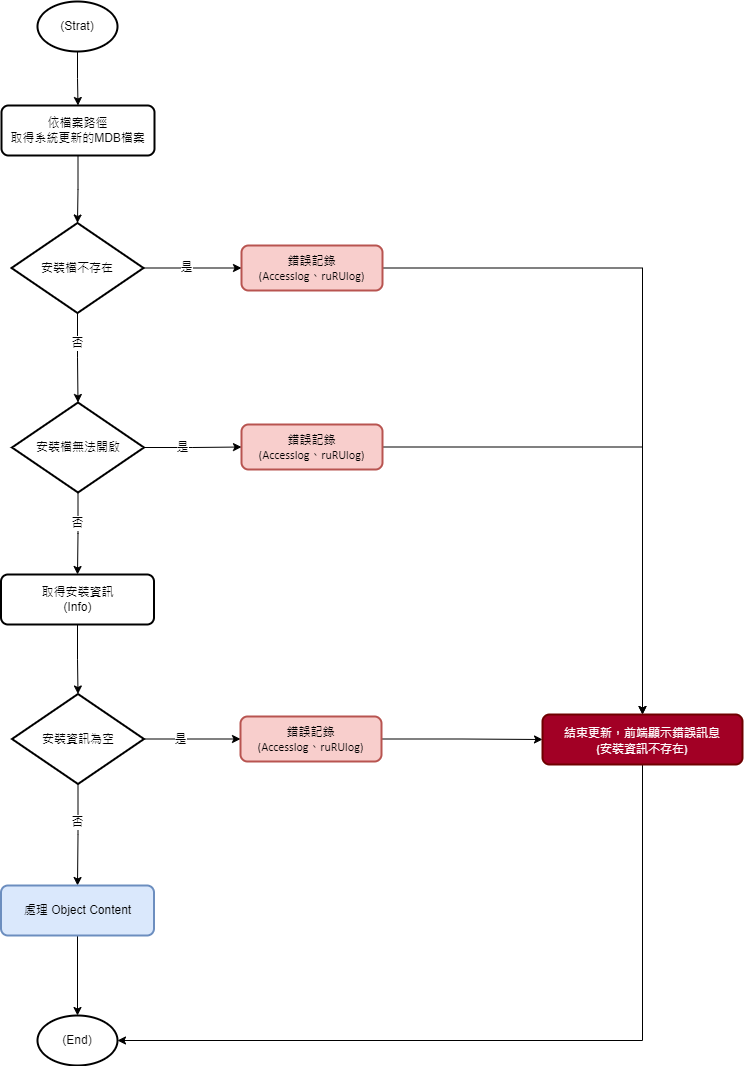

The diagram above was exported from draw.io. Its source (the exported page's mxGraphModel, read from the mxfile embedded in the PNG):
<mxGraphModel dx="1418" dy="828" grid="1" gridSize="10" guides="1" tooltips="1" connect="1" arrows="1" fold="1" page="1" pageScale="1" pageWidth="827" pageHeight="1169" math="0" shadow="0">
  <root>
    <mxCell id="0" />
    <mxCell id="1" parent="0" />
    <mxCell id="krJlrfVDNPRFE3mUfoXf-1" value="" style="edgeStyle=orthogonalEdgeStyle;rounded=0;orthogonalLoop=1;jettySize=auto;html=1;strokeColor=#000000;strokeWidth=1;fontSize=12;fontColor=#000000;endArrow=classic;endFill=1;" parent="1" source="KJuPqikk6sqJ_xTKyZ9O-1" target="KJuPqikk6sqJ_xTKyZ9O-3" edge="1">
      <mxGeometry relative="1" as="geometry" />
    </mxCell>
    <mxCell id="KJuPqikk6sqJ_xTKyZ9O-1" value="(Strat)" style="strokeWidth=2;html=1;shape=mxgraph.flowchart.start_2;whiteSpace=wrap;labelBackgroundColor=none;fontSize=12;fontColor=#050505;" parent="1" vertex="1">
      <mxGeometry x="94" y="21" width="80" height="50" as="geometry" />
    </mxCell>
    <mxCell id="krJlrfVDNPRFE3mUfoXf-2" value="" style="edgeStyle=orthogonalEdgeStyle;rounded=0;orthogonalLoop=1;jettySize=auto;html=1;strokeColor=#000000;strokeWidth=1;fontSize=12;fontColor=#000000;endArrow=classic;endFill=1;" parent="1" source="KJuPqikk6sqJ_xTKyZ9O-3" target="KJuPqikk6sqJ_xTKyZ9O-4" edge="1">
      <mxGeometry relative="1" as="geometry" />
    </mxCell>
    <mxCell id="KJuPqikk6sqJ_xTKyZ9O-3" value="依檔案路徑&lt;br&gt;取得系統更新的MDB檔案" style="rounded=1;whiteSpace=wrap;html=1;absoluteArcSize=1;arcSize=14;strokeWidth=2;labelBackgroundColor=default;strokeColor=#000000;fontSize=12;fontColor=#000000;fillColor=default;" parent="1" vertex="1">
      <mxGeometry x="58" y="125" width="153" height="50" as="geometry" />
    </mxCell>
    <mxCell id="YaGAQoSUha2C2IiVGOIZ-7" value="" style="edgeStyle=orthogonalEdgeStyle;rounded=0;orthogonalLoop=1;jettySize=auto;html=1;strokeColor=#000000;strokeWidth=1;fontSize=12;fontColor=#000000;endArrow=classic;endFill=1;" parent="1" source="KJuPqikk6sqJ_xTKyZ9O-4" target="3X2QYI1MpUBBGTFAzG6a-1" edge="1">
      <mxGeometry relative="1" as="geometry" />
    </mxCell>
    <mxCell id="BragWqKT3vHfy6d2VlnA-1" value="是" style="edgeLabel;html=1;align=center;verticalAlign=middle;resizable=0;points=[];fontSize=12;fontColor=#000000;" parent="YaGAQoSUha2C2IiVGOIZ-7" vertex="1" connectable="0">
      <mxGeometry x="-0.2708" y="3" relative="1" as="geometry">
        <mxPoint x="6" y="2" as="offset" />
      </mxGeometry>
    </mxCell>
    <mxCell id="krJlrfVDNPRFE3mUfoXf-3" value="" style="edgeStyle=orthogonalEdgeStyle;rounded=0;orthogonalLoop=1;jettySize=auto;html=1;strokeColor=#000000;strokeWidth=1;fontSize=12;fontColor=#000000;endArrow=classic;endFill=1;" parent="1" source="KJuPqikk6sqJ_xTKyZ9O-4" target="t0X7DrB78c_MWT-X-v_K-2" edge="1">
      <mxGeometry relative="1" as="geometry" />
    </mxCell>
    <mxCell id="krJlrfVDNPRFE3mUfoXf-4" value="否" style="edgeLabel;html=1;align=center;verticalAlign=middle;resizable=0;points=[];fontSize=12;fontColor=#000000;" parent="krJlrfVDNPRFE3mUfoXf-3" vertex="1" connectable="0">
      <mxGeometry x="-0.2056" y="1" relative="1" as="geometry">
        <mxPoint x="-2" y="-6" as="offset" />
      </mxGeometry>
    </mxCell>
    <mxCell id="KJuPqikk6sqJ_xTKyZ9O-4" value="安裝檔不存在" style="strokeWidth=2;html=1;shape=mxgraph.flowchart.decision;whiteSpace=wrap;labelBackgroundColor=default;strokeColor=#000000;fontSize=12;fontColor=#000000;fillColor=default;" parent="1" vertex="1">
      <mxGeometry x="68" y="242.5" width="132" height="90" as="geometry" />
    </mxCell>
    <mxCell id="IrK6Socq2MnZUwnesxic-2" style="edgeStyle=orthogonalEdgeStyle;rounded=0;orthogonalLoop=1;jettySize=auto;html=1;entryX=0.5;entryY=0;entryDx=0;entryDy=0;strokeColor=#000000;strokeWidth=1;fontSize=12;fontColor=#4D4D4D;endArrow=classic;endFill=1;" parent="1" source="3X2QYI1MpUBBGTFAzG6a-1" target="t0X7DrB78c_MWT-X-v_K-7" edge="1">
      <mxGeometry relative="1" as="geometry" />
    </mxCell>
    <mxCell id="3X2QYI1MpUBBGTFAzG6a-1" value="&lt;p style=&quot;margin-top: 0pt; margin-bottom: 0pt; margin-left: 0in; text-indent: 0in; font-size: 12px;&quot;&gt;&lt;font face=&quot;calibri&quot; style=&quot;font-size: 12px;&quot;&gt;&lt;span style=&quot;font-size: 12px;&quot;&gt;錯誤記錄&lt;/span&gt;&lt;/font&gt;&lt;/p&gt;&lt;p style=&quot;margin-top: 0pt; margin-bottom: 0pt; margin-left: 0in; text-indent: 0in; font-size: 12px;&quot;&gt;&lt;font face=&quot;calibri&quot; style=&quot;font-size: 12px;&quot;&gt;&lt;span style=&quot;font-size: 12px;&quot;&gt;(Accesslog、ruRUlog)&lt;/span&gt;&lt;/font&gt;&lt;/p&gt;" style="rounded=1;whiteSpace=wrap;html=1;absoluteArcSize=1;arcSize=14;strokeWidth=2;fontSize=12;align=center;strokeColor=#b85450;fillColor=#f8cecc;labelBackgroundColor=none;" parent="1" vertex="1">
      <mxGeometry x="298" y="265" width="141" height="45" as="geometry" />
    </mxCell>
    <mxCell id="YaGAQoSUha2C2IiVGOIZ-9" value="" style="edgeStyle=orthogonalEdgeStyle;rounded=0;orthogonalLoop=1;jettySize=auto;html=1;strokeColor=#000000;strokeWidth=1;fontSize=12;fontColor=#000000;endArrow=classic;endFill=1;" parent="1" source="t0X7DrB78c_MWT-X-v_K-2" target="t0X7DrB78c_MWT-X-v_K-3" edge="1">
      <mxGeometry relative="1" as="geometry" />
    </mxCell>
    <mxCell id="BragWqKT3vHfy6d2VlnA-3" value="是" style="edgeLabel;html=1;align=center;verticalAlign=middle;resizable=0;points=[];fontSize=12;fontColor=#000000;" parent="YaGAQoSUha2C2IiVGOIZ-9" vertex="1" connectable="0">
      <mxGeometry x="-0.2187" y="1" relative="1" as="geometry">
        <mxPoint as="offset" />
      </mxGeometry>
    </mxCell>
    <mxCell id="DUmym7nzv3zKuXXIgjpU-1" value="" style="edgeStyle=orthogonalEdgeStyle;rounded=0;orthogonalLoop=1;jettySize=auto;html=1;strokeColor=#000000;strokeWidth=1;fontSize=12;fontColor=#000000;endArrow=classic;endFill=1;" parent="1" source="t0X7DrB78c_MWT-X-v_K-2" target="t0X7DrB78c_MWT-X-v_K-8" edge="1">
      <mxGeometry relative="1" as="geometry" />
    </mxCell>
    <mxCell id="DUmym7nzv3zKuXXIgjpU-3" value="否" style="edgeLabel;html=1;align=center;verticalAlign=middle;resizable=0;points=[];fontSize=12;fontColor=#000000;" parent="DUmym7nzv3zKuXXIgjpU-1" vertex="1" connectable="0">
      <mxGeometry x="-0.2727" relative="1" as="geometry">
        <mxPoint x="-1" as="offset" />
      </mxGeometry>
    </mxCell>
    <mxCell id="t0X7DrB78c_MWT-X-v_K-2" value="安裝檔無法開啟" style="strokeWidth=2;html=1;shape=mxgraph.flowchart.decision;whiteSpace=wrap;labelBackgroundColor=default;fontSize=12;labelBorderColor=none;" parent="1" vertex="1">
      <mxGeometry x="68.5" y="422" width="132" height="90" as="geometry" />
    </mxCell>
    <mxCell id="IrK6Socq2MnZUwnesxic-3" style="edgeStyle=orthogonalEdgeStyle;rounded=0;orthogonalLoop=1;jettySize=auto;html=1;entryX=0.5;entryY=0;entryDx=0;entryDy=0;strokeColor=#000000;strokeWidth=1;fontSize=12;fontColor=#4D4D4D;endArrow=classic;endFill=1;" parent="1" source="t0X7DrB78c_MWT-X-v_K-3" target="t0X7DrB78c_MWT-X-v_K-7" edge="1">
      <mxGeometry relative="1" as="geometry" />
    </mxCell>
    <mxCell id="t0X7DrB78c_MWT-X-v_K-3" value="&lt;p style=&quot;margin-top: 0pt; margin-bottom: 0pt; margin-left: 0in; text-indent: 0in; font-size: 12px;&quot;&gt;&lt;font face=&quot;calibri&quot; style=&quot;font-size: 12px;&quot;&gt;&lt;span style=&quot;font-size: 12px;&quot;&gt;錯誤記錄&lt;/span&gt;&lt;/font&gt;&lt;/p&gt;&lt;p style=&quot;margin-top: 0pt; margin-bottom: 0pt; margin-left: 0in; text-indent: 0in; font-size: 12px;&quot;&gt;&lt;font face=&quot;calibri&quot; style=&quot;font-size: 12px;&quot;&gt;&lt;span style=&quot;font-size: 12px;&quot;&gt;(Accesslog、ruRUlog)&lt;/span&gt;&lt;/font&gt;&lt;/p&gt;" style="rounded=1;whiteSpace=wrap;html=1;absoluteArcSize=1;arcSize=14;strokeWidth=2;fontSize=12;align=center;strokeColor=#b85450;fillColor=#f8cecc;labelBackgroundColor=none;" parent="1" vertex="1">
      <mxGeometry x="298" y="444" width="141" height="45" as="geometry" />
    </mxCell>
    <mxCell id="YaGAQoSUha2C2IiVGOIZ-11" value="" style="edgeStyle=orthogonalEdgeStyle;rounded=0;orthogonalLoop=1;jettySize=auto;html=1;strokeColor=#000000;strokeWidth=1;fontSize=12;fontColor=#000000;endArrow=classic;endFill=1;" parent="1" source="t0X7DrB78c_MWT-X-v_K-5" target="t0X7DrB78c_MWT-X-v_K-6" edge="1">
      <mxGeometry relative="1" as="geometry" />
    </mxCell>
    <mxCell id="BragWqKT3vHfy6d2VlnA-5" value="是" style="edgeLabel;html=1;align=center;verticalAlign=middle;resizable=0;points=[];fontSize=12;fontColor=#000000;" parent="YaGAQoSUha2C2IiVGOIZ-11" vertex="1" connectable="0">
      <mxGeometry x="-0.2565" y="2" relative="1" as="geometry">
        <mxPoint y="2" as="offset" />
      </mxGeometry>
    </mxCell>
    <mxCell id="DUmym7nzv3zKuXXIgjpU-4" value="" style="edgeStyle=orthogonalEdgeStyle;rounded=0;orthogonalLoop=1;jettySize=auto;html=1;strokeColor=#000000;strokeWidth=1;fontSize=12;fontColor=#000000;endArrow=classic;endFill=1;entryX=0.5;entryY=0;entryDx=0;entryDy=0;" parent="1" source="t0X7DrB78c_MWT-X-v_K-5" target="hQKShCRBk9mthDqgoDXD-5" edge="1">
      <mxGeometry relative="1" as="geometry">
        <mxPoint x="134.5" y="890" as="targetPoint" />
      </mxGeometry>
    </mxCell>
    <mxCell id="DUmym7nzv3zKuXXIgjpU-5" value="否" style="edgeLabel;html=1;align=center;verticalAlign=middle;resizable=0;points=[];fontSize=12;fontColor=#000000;" parent="DUmym7nzv3zKuXXIgjpU-4" vertex="1" connectable="0">
      <mxGeometry x="-0.2695" y="1" relative="1" as="geometry">
        <mxPoint x="-2" y="1" as="offset" />
      </mxGeometry>
    </mxCell>
    <mxCell id="t0X7DrB78c_MWT-X-v_K-5" value="安裝資訊為空" style="strokeWidth=2;html=1;shape=mxgraph.flowchart.decision;whiteSpace=wrap;labelBackgroundColor=none;fontSize=12;" parent="1" vertex="1">
      <mxGeometry x="68.5" y="713.5" width="132" height="90" as="geometry" />
    </mxCell>
    <mxCell id="YaGAQoSUha2C2IiVGOIZ-12" value="" style="edgeStyle=orthogonalEdgeStyle;rounded=0;orthogonalLoop=1;jettySize=auto;html=1;strokeColor=#000000;strokeWidth=1;fontSize=12;fontColor=#000000;endArrow=classic;endFill=1;" parent="1" source="t0X7DrB78c_MWT-X-v_K-6" target="t0X7DrB78c_MWT-X-v_K-7" edge="1">
      <mxGeometry relative="1" as="geometry" />
    </mxCell>
    <mxCell id="t0X7DrB78c_MWT-X-v_K-6" value="&lt;p style=&quot;margin-top: 0pt; margin-bottom: 0pt; margin-left: 0in; text-indent: 0in; font-size: 12px;&quot;&gt;&lt;font face=&quot;calibri&quot; style=&quot;font-size: 12px;&quot;&gt;&lt;span style=&quot;font-size: 12px;&quot;&gt;錯誤記錄&lt;/span&gt;&lt;/font&gt;&lt;/p&gt;&lt;p style=&quot;margin-top: 0pt; margin-bottom: 0pt; margin-left: 0in; text-indent: 0in; font-size: 12px;&quot;&gt;&lt;font face=&quot;calibri&quot; style=&quot;font-size: 12px;&quot;&gt;&lt;span style=&quot;font-size: 12px;&quot;&gt;(Accesslog、ruRUlog)&lt;/span&gt;&lt;/font&gt;&lt;/p&gt;" style="rounded=1;whiteSpace=wrap;html=1;absoluteArcSize=1;arcSize=14;strokeWidth=2;fontSize=12;align=center;strokeColor=#b85450;fillColor=#f8cecc;labelBackgroundColor=none;" parent="1" vertex="1">
      <mxGeometry x="297" y="736" width="141" height="45" as="geometry" />
    </mxCell>
    <mxCell id="IrK6Socq2MnZUwnesxic-1" style="edgeStyle=orthogonalEdgeStyle;rounded=0;orthogonalLoop=1;jettySize=auto;html=1;entryX=1;entryY=0.5;entryDx=0;entryDy=0;entryPerimeter=0;strokeColor=#000000;strokeWidth=1;fontSize=12;fontColor=#4D4D4D;endArrow=classic;endFill=1;exitX=0.5;exitY=1;exitDx=0;exitDy=0;" parent="1" source="t0X7DrB78c_MWT-X-v_K-7" target="jX-hFn7SwyNZtAP2cByW-1" edge="1">
      <mxGeometry relative="1" as="geometry" />
    </mxCell>
    <mxCell id="t0X7DrB78c_MWT-X-v_K-7" value="&lt;p style=&quot;line-height: normal; margin: 0pt 0in; text-indent: 0in; word-break: normal; font-size: 12px;&quot;&gt;&lt;font face=&quot;calibri&quot;&gt;結束更新，&lt;/font&gt;&lt;span style=&quot;font-family: calibri; text-indent: 0in; background-color: initial;&quot;&gt;前端顯示錯誤訊息&lt;/span&gt;&lt;/p&gt;&lt;p style=&quot;line-height: normal; margin: 0pt 0in; text-indent: 0in; word-break: normal; font-size: 12px;&quot;&gt;&lt;span style=&quot;font-family: calibri; text-indent: 0in; background-color: initial;&quot;&gt;(安裝資訊不存在)&lt;/span&gt;&lt;/p&gt;" style="rounded=1;whiteSpace=wrap;html=1;absoluteArcSize=1;arcSize=14;strokeWidth=2;fillColor=#a20025;fontSize=12;align=center;strokeColor=#6F0000;fontColor=#fdfcfc;labelBackgroundColor=none;" parent="1" vertex="1">
      <mxGeometry x="599" y="734" width="200" height="50" as="geometry" />
    </mxCell>
    <mxCell id="DUmym7nzv3zKuXXIgjpU-2" value="" style="edgeStyle=orthogonalEdgeStyle;rounded=0;orthogonalLoop=1;jettySize=auto;html=1;strokeColor=#000000;strokeWidth=1;fontSize=12;fontColor=#000000;endArrow=classic;endFill=1;" parent="1" source="t0X7DrB78c_MWT-X-v_K-8" target="t0X7DrB78c_MWT-X-v_K-5" edge="1">
      <mxGeometry relative="1" as="geometry" />
    </mxCell>
    <mxCell id="t0X7DrB78c_MWT-X-v_K-8" value="取得安裝資訊&lt;br&gt;(Info)" style="rounded=1;whiteSpace=wrap;html=1;absoluteArcSize=1;arcSize=14;strokeWidth=2;labelBackgroundColor=none;fontSize=12;" parent="1" vertex="1">
      <mxGeometry x="57.5" y="594" width="153" height="50" as="geometry" />
    </mxCell>
    <mxCell id="jX-hFn7SwyNZtAP2cByW-2" value="" style="edgeStyle=orthogonalEdgeStyle;rounded=0;orthogonalLoop=1;jettySize=auto;html=1;strokeColor=#000000;strokeWidth=1;fontSize=12;fontColor=#000000;endArrow=classic;endFill=1;" parent="1" source="hQKShCRBk9mthDqgoDXD-5" target="jX-hFn7SwyNZtAP2cByW-1" edge="1">
      <mxGeometry relative="1" as="geometry" />
    </mxCell>
    <UserObject label="處理 Object Content" link="data:page/id,siPiFmJKGuELYHccfx3W" id="hQKShCRBk9mthDqgoDXD-5">
      <mxCell style="rounded=1;whiteSpace=wrap;html=1;absoluteArcSize=1;arcSize=14;strokeWidth=2;labelBackgroundColor=none;fontSize=12;fillColor=#dae8fc;strokeColor=#6c8ebf;" parent="1" vertex="1">
        <mxGeometry x="57.5" y="905" width="153" height="50" as="geometry" />
      </mxCell>
    </UserObject>
    <UserObject label="(End)" link="data:page/id,niBnTagKbLZONlID9t50" id="jX-hFn7SwyNZtAP2cByW-1">
      <mxCell style="strokeWidth=2;html=1;shape=mxgraph.flowchart.start_2;whiteSpace=wrap;labelBackgroundColor=none;fontSize=12;fontColor=#050505;" parent="1" vertex="1">
        <mxGeometry x="94" y="1035" width="80" height="50" as="geometry" />
      </mxCell>
    </UserObject>
  </root>
</mxGraphModel>